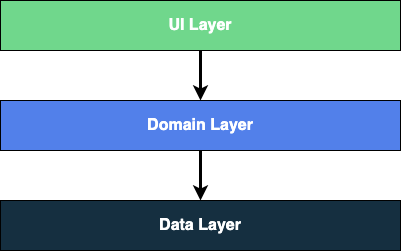

The diagram above was exported from draw.io. Its source (the exported page's mxGraphModel, read from the mxfile embedded in the PNG):
<mxGraphModel dx="920" dy="547" grid="1" gridSize="10" guides="1" tooltips="1" connect="1" arrows="1" fold="1" page="1" pageScale="1" pageWidth="850" pageHeight="1100" math="0" shadow="0">
  <root>
    <mxCell id="0" />
    <mxCell id="1" parent="0" />
    <mxCell id="2" value="" style="edgeStyle=orthogonalEdgeStyle;rounded=0;orthogonalLoop=1;jettySize=auto;html=1;strokeColor=#000000;strokeWidth=3;fontSize=16;fontColor=#FFFFFF;" edge="1" source="3" target="5" parent="1">
      <mxGeometry relative="1" as="geometry" />
    </mxCell>
    <mxCell id="3" value="&lt;font size=&quot;1&quot; color=&quot;#ffffff&quot; style=&quot;&quot;&gt;&lt;b style=&quot;font-size: 16px;&quot;&gt;UI Layer&lt;/b&gt;&lt;/font&gt;" style="rounded=0;whiteSpace=wrap;html=1;fillColor=#70D78C;" vertex="1" parent="1">
      <mxGeometry x="200" y="140" width="400" height="50" as="geometry" />
    </mxCell>
    <mxCell id="4" value="" style="edgeStyle=orthogonalEdgeStyle;rounded=0;orthogonalLoop=1;jettySize=auto;html=1;fontSize=14;fontColor=#FFFFFF;strokeWidth=3;" edge="1" source="5" target="6" parent="1">
      <mxGeometry relative="1" as="geometry" />
    </mxCell>
    <mxCell id="5" value="&lt;b style=&quot;&quot;&gt;&lt;font style=&quot;font-size: 16px;&quot; color=&quot;#ffffff&quot;&gt;Domain Layer&lt;/font&gt;&lt;/b&gt;" style="rounded=0;whiteSpace=wrap;html=1;fillColor=#5280EA;" vertex="1" parent="1">
      <mxGeometry x="200" y="240" width="400" height="50" as="geometry" />
    </mxCell>
    <mxCell id="6" value="&lt;b style=&quot;&quot;&gt;&lt;font style=&quot;font-size: 16px;&quot; color=&quot;#ffffff&quot;&gt;Data Layer&lt;/font&gt;&lt;/b&gt;" style="rounded=0;whiteSpace=wrap;html=1;fillColor=#152F40;" vertex="1" parent="1">
      <mxGeometry x="200" y="340" width="400" height="50" as="geometry" />
    </mxCell>
  </root>
</mxGraphModel>